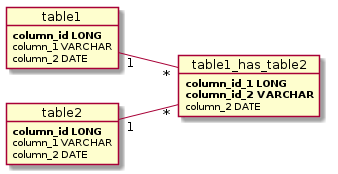

The diagram above was rendered by PlantUML. Its source (embedded in the PNG):
@startuml
skinparam backgroundColor white
left to right direction
object table1 {
   **column_id LONG**
   column_1 VARCHAR
   column_2 DATE
}

object table2 {
   **column_id LONG**
   column_1 VARCHAR
   column_2 DATE
}

object table1_has_table2 {
   **column_id_1 LONG**
   **column_id_2 VARCHAR**
   column_2 DATE
}

table1 "1"--"*" table1_has_table2
table2 "1"--"*" table1_has_table2


@enduml